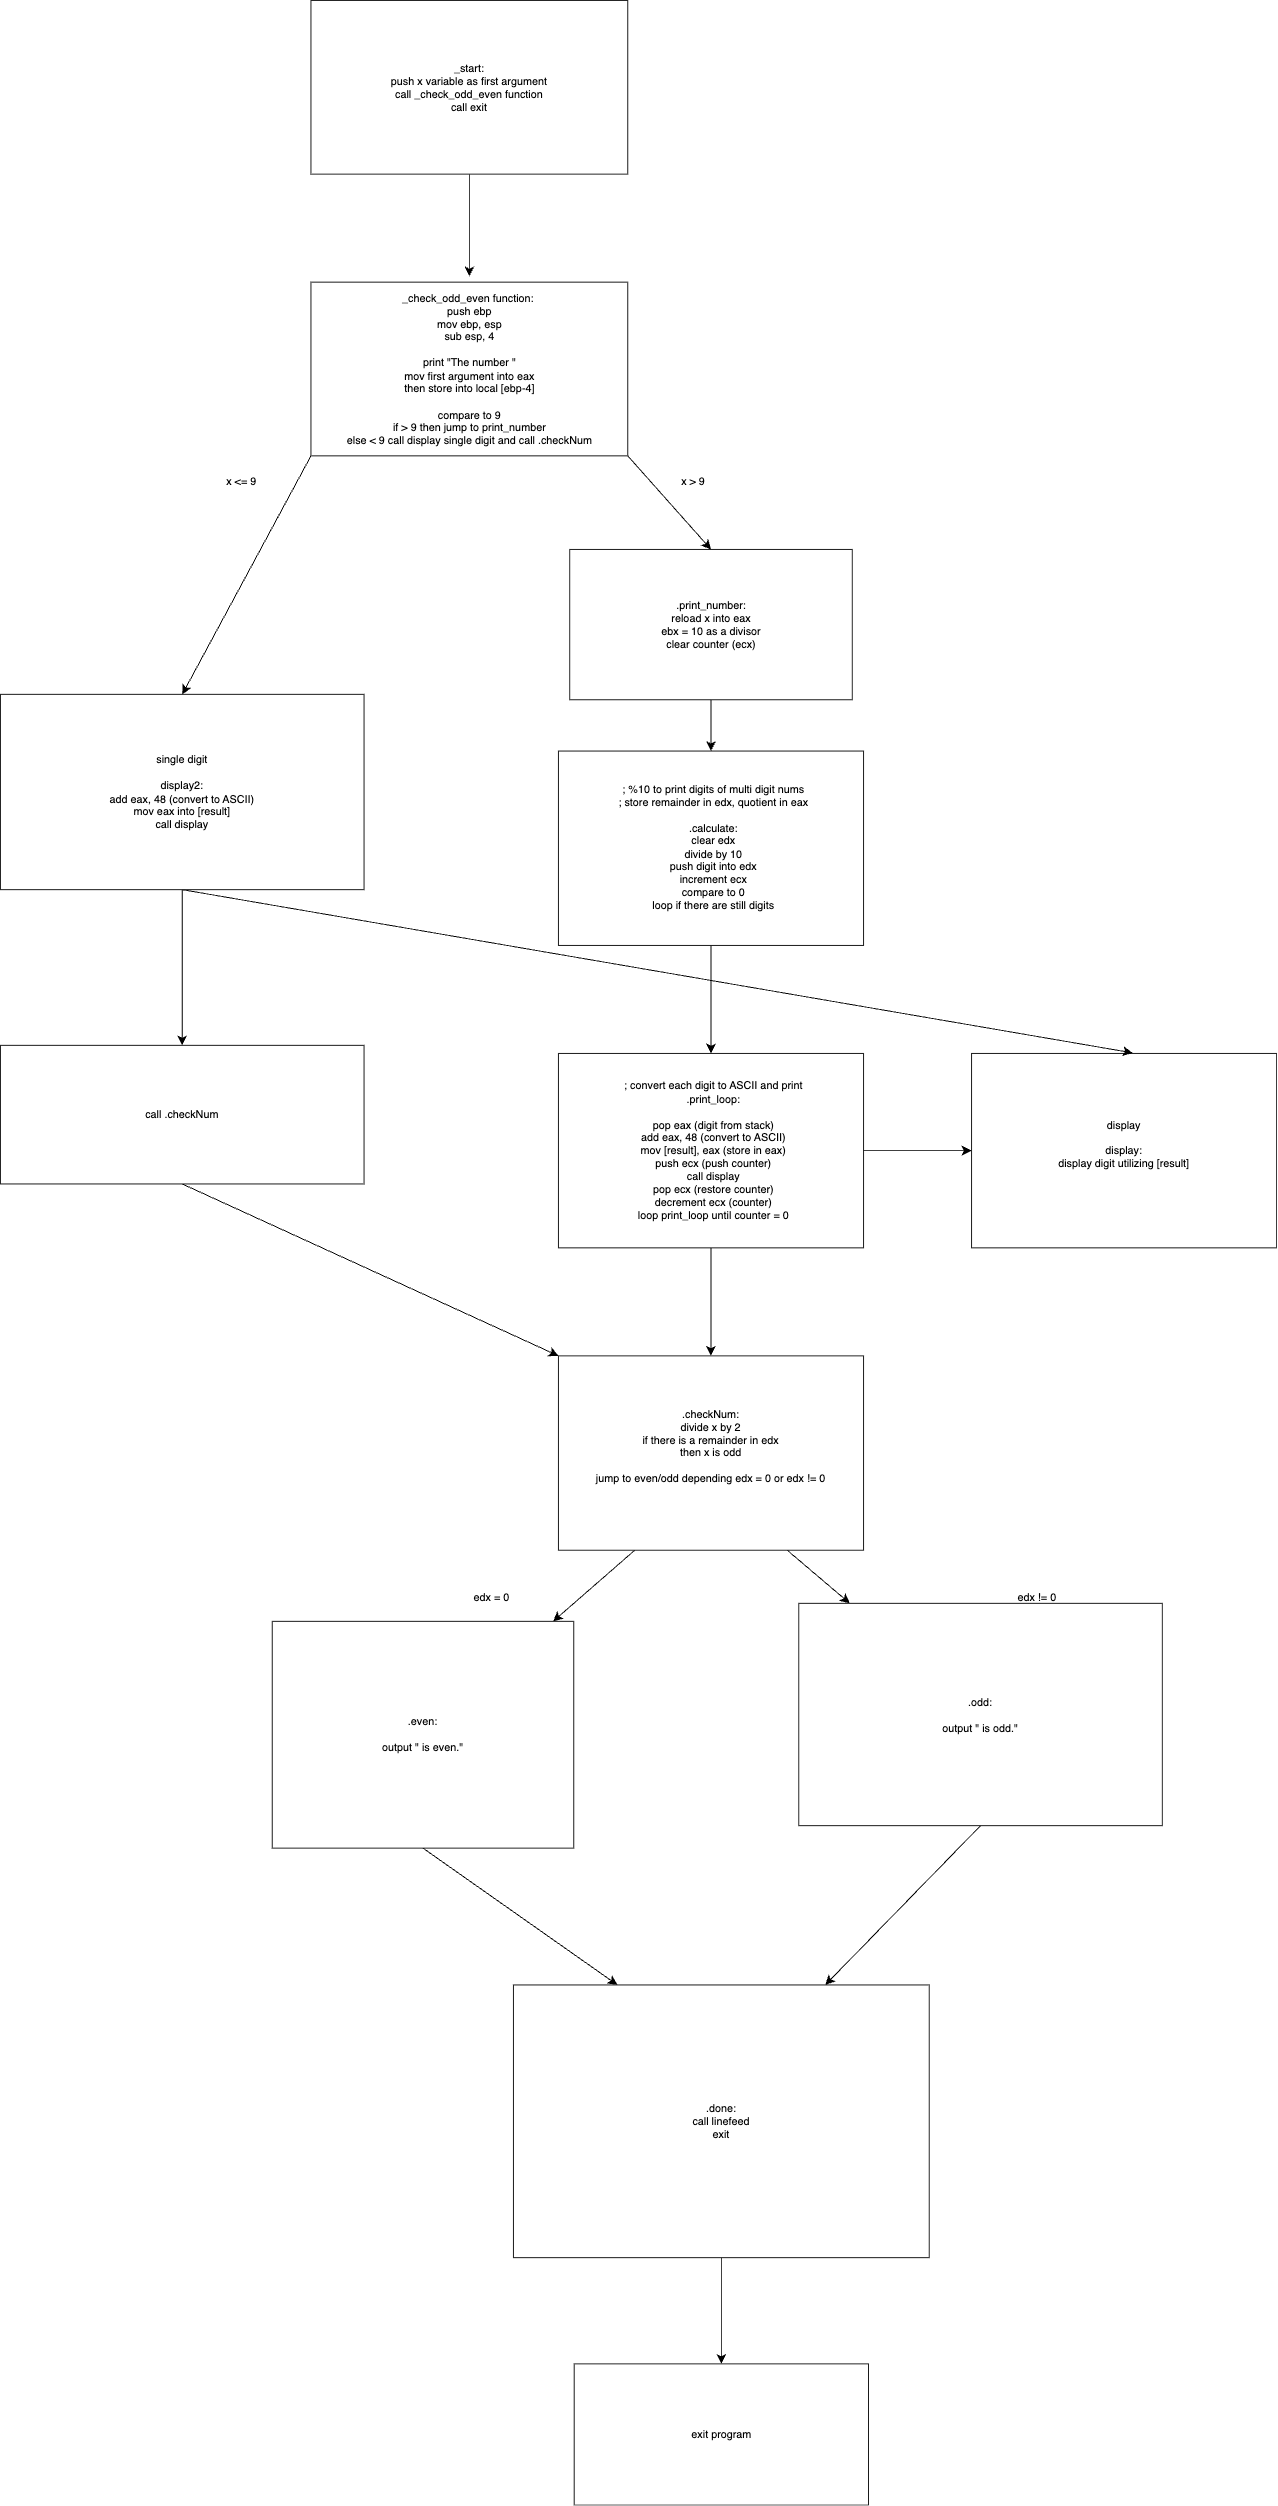

The diagram above was exported from draw.io. Its source (the exported page's mxGraphModel, read from the mxfile embedded in the PNG):
<mxGraphModel dx="1314" dy="1396" grid="0" gridSize="10" guides="1" tooltips="1" connect="1" arrows="1" fold="1" page="0" pageScale="1" pageWidth="850" pageHeight="1100" math="0" shadow="0">
  <root>
    <mxCell id="0" />
    <mxCell id="1" parent="0" />
    <mxCell id="tD2wnzOYwihvBfpT3VRt-4" style="edgeStyle=none;curved=1;rounded=0;orthogonalLoop=1;jettySize=auto;html=1;exitX=0;exitY=1;exitDx=0;exitDy=0;fontSize=12;startSize=8;endSize=8;entryX=0.5;entryY=0;entryDx=0;entryDy=0;" edge="1" parent="1" source="tD2wnzOYwihvBfpT3VRt-1" target="tD2wnzOYwihvBfpT3VRt-43">
      <mxGeometry relative="1" as="geometry">
        <mxPoint x="-109.52631578947364" y="95.05263157894751" as="targetPoint" />
      </mxGeometry>
    </mxCell>
    <mxCell id="tD2wnzOYwihvBfpT3VRt-5" style="edgeStyle=none;curved=1;rounded=0;orthogonalLoop=1;jettySize=auto;html=1;exitX=1;exitY=1;exitDx=0;exitDy=0;fontSize=12;startSize=8;endSize=8;entryX=0.5;entryY=0;entryDx=0;entryDy=0;" edge="1" parent="1" source="tD2wnzOYwihvBfpT3VRt-1" target="tD2wnzOYwihvBfpT3VRt-9">
      <mxGeometry relative="1" as="geometry">
        <mxPoint x="383.86883231540287" y="88.00285714285724" as="targetPoint" />
      </mxGeometry>
    </mxCell>
    <mxCell id="tD2wnzOYwihvBfpT3VRt-1" value="" style="rounded=0;whiteSpace=wrap;html=1;" vertex="1" parent="1">
      <mxGeometry x="-33" y="-201" width="352" height="193" as="geometry" />
    </mxCell>
    <mxCell id="tD2wnzOYwihvBfpT3VRt-3" value="_check_odd_even function:&amp;nbsp;&lt;div&gt;push ebp&lt;/div&gt;&lt;div&gt;mov ebp, esp&lt;/div&gt;&lt;div&gt;sub esp, 4&lt;/div&gt;&lt;div&gt;&lt;br&gt;&lt;/div&gt;&lt;div&gt;print &quot;The number &quot;&lt;/div&gt;&lt;div&gt;mov first argument into eax&lt;br&gt;then store into local [ebp-4]&lt;/div&gt;&lt;div&gt;&lt;br&gt;&lt;/div&gt;&lt;div&gt;compare to 9&lt;/div&gt;&lt;div&gt;if &amp;gt; 9 then jump to print_number&lt;br&gt;else &amp;lt; 9 call display single digit and call .checkNum&lt;/div&gt;" style="text;html=1;align=center;verticalAlign=middle;whiteSpace=wrap;rounded=0;" vertex="1" parent="1">
      <mxGeometry x="-22.25" y="-175" width="330.5" height="141" as="geometry" />
    </mxCell>
    <mxCell id="tD2wnzOYwihvBfpT3VRt-7" value="x &amp;lt;= 9" style="text;html=1;align=center;verticalAlign=middle;whiteSpace=wrap;rounded=0;" vertex="1" parent="1">
      <mxGeometry x="-140" y="6" width="60" height="30" as="geometry" />
    </mxCell>
    <mxCell id="tD2wnzOYwihvBfpT3VRt-8" value="x &amp;gt; 9" style="text;html=1;align=center;verticalAlign=middle;whiteSpace=wrap;rounded=0;" vertex="1" parent="1">
      <mxGeometry x="362" y="6" width="60" height="30" as="geometry" />
    </mxCell>
    <mxCell id="tD2wnzOYwihvBfpT3VRt-25" style="edgeStyle=none;curved=1;rounded=0;orthogonalLoop=1;jettySize=auto;html=1;exitX=0.5;exitY=1;exitDx=0;exitDy=0;entryX=0.5;entryY=0;entryDx=0;entryDy=0;fontSize=12;startSize=8;endSize=8;" edge="1" parent="1" source="tD2wnzOYwihvBfpT3VRt-9" target="tD2wnzOYwihvBfpT3VRt-14">
      <mxGeometry relative="1" as="geometry" />
    </mxCell>
    <mxCell id="tD2wnzOYwihvBfpT3VRt-9" value="" style="rounded=0;whiteSpace=wrap;html=1;" vertex="1" parent="1">
      <mxGeometry x="254.5" y="96" width="314" height="167" as="geometry" />
    </mxCell>
    <mxCell id="tD2wnzOYwihvBfpT3VRt-10" value=".print_number:&lt;br&gt;reload x into eax&lt;div&gt;ebx = 10 as a divisor&lt;/div&gt;&lt;div&gt;clear counter (ecx)&lt;/div&gt;" style="text;html=1;align=center;verticalAlign=middle;whiteSpace=wrap;rounded=0;" vertex="1" parent="1">
      <mxGeometry x="280.5" y="118.5" width="262" height="122" as="geometry" />
    </mxCell>
    <mxCell id="tD2wnzOYwihvBfpT3VRt-18" value="" style="edgeStyle=none;curved=1;rounded=0;orthogonalLoop=1;jettySize=auto;html=1;fontSize=12;startSize=8;endSize=8;" edge="1" parent="1" source="tD2wnzOYwihvBfpT3VRt-14" target="tD2wnzOYwihvBfpT3VRt-17">
      <mxGeometry relative="1" as="geometry" />
    </mxCell>
    <mxCell id="tD2wnzOYwihvBfpT3VRt-14" value="" style="whiteSpace=wrap;html=1;" vertex="1" parent="1">
      <mxGeometry x="242" y="320" width="339" height="216" as="geometry" />
    </mxCell>
    <mxCell id="tD2wnzOYwihvBfpT3VRt-15" value="&lt;div&gt;; %10 to print digits of multi digit nums&lt;/div&gt;&lt;div&gt;; store remainder in edx, quotient in eax&lt;/div&gt;&lt;div&gt;&lt;br&gt;&lt;/div&gt;.calculate:&lt;div&gt;clear edx&lt;/div&gt;&lt;div&gt;divide by 10&lt;/div&gt;&lt;div&gt;push digit into edx&lt;/div&gt;&lt;div&gt;increment ecx&lt;/div&gt;&lt;div&gt;compare to 0&lt;/div&gt;&lt;div&gt;loop if there are still digits&lt;/div&gt;" style="text;html=1;align=center;verticalAlign=middle;whiteSpace=wrap;rounded=0;" vertex="1" parent="1">
      <mxGeometry x="268.5" y="340" width="291" height="174" as="geometry" />
    </mxCell>
    <mxCell id="tD2wnzOYwihvBfpT3VRt-29" value="" style="edgeStyle=none;curved=1;rounded=0;orthogonalLoop=1;jettySize=auto;html=1;fontSize=12;startSize=8;endSize=8;" edge="1" parent="1" source="tD2wnzOYwihvBfpT3VRt-17" target="tD2wnzOYwihvBfpT3VRt-28">
      <mxGeometry relative="1" as="geometry" />
    </mxCell>
    <mxCell id="tD2wnzOYwihvBfpT3VRt-31" value="" style="edgeStyle=none;curved=1;rounded=0;orthogonalLoop=1;jettySize=auto;html=1;fontSize=12;startSize=8;endSize=8;" edge="1" parent="1" source="tD2wnzOYwihvBfpT3VRt-17" target="tD2wnzOYwihvBfpT3VRt-30">
      <mxGeometry relative="1" as="geometry" />
    </mxCell>
    <mxCell id="tD2wnzOYwihvBfpT3VRt-17" value="" style="whiteSpace=wrap;html=1;" vertex="1" parent="1">
      <mxGeometry x="242" y="656" width="339" height="216" as="geometry" />
    </mxCell>
    <mxCell id="tD2wnzOYwihvBfpT3VRt-23" style="edgeStyle=none;curved=1;rounded=0;orthogonalLoop=1;jettySize=auto;html=1;fontSize=12;startSize=8;endSize=8;" edge="1" parent="1" source="tD2wnzOYwihvBfpT3VRt-19">
      <mxGeometry relative="1" as="geometry">
        <mxPoint x="143" y="-207.57142857142844" as="targetPoint" />
      </mxGeometry>
    </mxCell>
    <mxCell id="tD2wnzOYwihvBfpT3VRt-19" value="_start:&lt;div&gt;push x variable as first argument&lt;/div&gt;&lt;div&gt;call _check_odd_even function&lt;br&gt;&lt;/div&gt;&lt;div&gt;call exit&lt;/div&gt;" style="rounded=0;whiteSpace=wrap;html=1;" vertex="1" parent="1">
      <mxGeometry x="-33" y="-514" width="352" height="193" as="geometry" />
    </mxCell>
    <mxCell id="tD2wnzOYwihvBfpT3VRt-22" value="&lt;div&gt;; convert each digit to ASCII and print&lt;/div&gt;.print_loop:&lt;div&gt;&lt;br&gt;&lt;/div&gt;&lt;div&gt;pop eax (digit from stack)&lt;/div&gt;&lt;div&gt;add eax, 48 (convert to ASCII)&lt;/div&gt;&lt;div&gt;mov [result], eax (store in eax)&lt;/div&gt;&lt;div&gt;push ecx (push counter)&lt;/div&gt;&lt;div&gt;call display&lt;br&gt;pop ecx (restore counter)&lt;/div&gt;&lt;div&gt;decrement ecx (counter)&lt;/div&gt;&lt;div&gt;loop print_loop until counter = 0&lt;/div&gt;" style="text;html=1;align=center;verticalAlign=middle;whiteSpace=wrap;rounded=0;" vertex="1" parent="1">
      <mxGeometry x="268.5" y="677" width="291" height="174" as="geometry" />
    </mxCell>
    <mxCell id="tD2wnzOYwihvBfpT3VRt-28" value="&lt;div&gt;display&lt;/div&gt;&lt;div&gt;&lt;br&gt;&lt;/div&gt;display:&lt;div&gt;display digit utilizing [result]&lt;br&gt;&lt;div&gt;&lt;br&gt;&lt;/div&gt;&lt;/div&gt;" style="whiteSpace=wrap;html=1;" vertex="1" parent="1">
      <mxGeometry x="701" y="656" width="339" height="216" as="geometry" />
    </mxCell>
    <mxCell id="tD2wnzOYwihvBfpT3VRt-32" style="edgeStyle=none;curved=1;rounded=0;orthogonalLoop=1;jettySize=auto;html=1;exitX=0.25;exitY=1;exitDx=0;exitDy=0;fontSize=12;startSize=8;endSize=8;" edge="1" parent="1" source="tD2wnzOYwihvBfpT3VRt-30" target="tD2wnzOYwihvBfpT3VRt-34">
      <mxGeometry relative="1" as="geometry">
        <mxPoint x="211" y="1330" as="targetPoint" />
      </mxGeometry>
    </mxCell>
    <mxCell id="tD2wnzOYwihvBfpT3VRt-33" style="edgeStyle=none;curved=1;rounded=0;orthogonalLoop=1;jettySize=auto;html=1;exitX=0.75;exitY=1;exitDx=0;exitDy=0;fontSize=12;startSize=8;endSize=8;" edge="1" parent="1" source="tD2wnzOYwihvBfpT3VRt-30" target="tD2wnzOYwihvBfpT3VRt-36">
      <mxGeometry relative="1" as="geometry">
        <mxPoint x="622" y="1327" as="targetPoint" />
      </mxGeometry>
    </mxCell>
    <mxCell id="tD2wnzOYwihvBfpT3VRt-30" value=".checkNum:&lt;div&gt;divide x by 2&lt;/div&gt;&lt;div&gt;if there is a remainder in edx&lt;/div&gt;&lt;div&gt;then x is odd&lt;/div&gt;&lt;div&gt;&lt;br&gt;&lt;/div&gt;&lt;div&gt;jump to even/odd depending edx = 0 or edx != 0&lt;/div&gt;&lt;div&gt;&lt;br&gt;&lt;/div&gt;" style="whiteSpace=wrap;html=1;" vertex="1" parent="1">
      <mxGeometry x="242" y="992" width="339" height="216" as="geometry" />
    </mxCell>
    <mxCell id="tD2wnzOYwihvBfpT3VRt-39" style="edgeStyle=none;curved=1;rounded=0;orthogonalLoop=1;jettySize=auto;html=1;exitX=0.5;exitY=1;exitDx=0;exitDy=0;fontSize=12;startSize=8;endSize=8;entryX=0.25;entryY=0;entryDx=0;entryDy=0;" edge="1" parent="1" source="tD2wnzOYwihvBfpT3VRt-34" target="tD2wnzOYwihvBfpT3VRt-41">
      <mxGeometry relative="1" as="geometry">
        <mxPoint x="393.55555555555566" y="1697.5555555555557" as="targetPoint" />
      </mxGeometry>
    </mxCell>
    <mxCell id="tD2wnzOYwihvBfpT3VRt-34" value=".even:&lt;div&gt;&lt;br&gt;&lt;/div&gt;&lt;div&gt;output &quot; is even.&quot;&lt;/div&gt;" style="rounded=0;whiteSpace=wrap;html=1;" vertex="1" parent="1">
      <mxGeometry x="-76" y="1287" width="335" height="252" as="geometry" />
    </mxCell>
    <mxCell id="tD2wnzOYwihvBfpT3VRt-40" style="edgeStyle=none;curved=1;rounded=0;orthogonalLoop=1;jettySize=auto;html=1;exitX=0.5;exitY=1;exitDx=0;exitDy=0;fontSize=12;startSize=8;endSize=8;entryX=0.75;entryY=0;entryDx=0;entryDy=0;" edge="1" parent="1" source="tD2wnzOYwihvBfpT3VRt-36" target="tD2wnzOYwihvBfpT3VRt-41">
      <mxGeometry relative="1" as="geometry">
        <mxPoint x="392.44444444444434" y="1696.4444444444443" as="targetPoint" />
      </mxGeometry>
    </mxCell>
    <mxCell id="tD2wnzOYwihvBfpT3VRt-36" value=".odd:&lt;br&gt;&lt;br&gt;output &quot; is odd.&quot;" style="rounded=0;whiteSpace=wrap;html=1;" vertex="1" parent="1">
      <mxGeometry x="509" y="1267" width="404" height="247" as="geometry" />
    </mxCell>
    <mxCell id="tD2wnzOYwihvBfpT3VRt-37" value="edx = 0" style="text;html=1;align=center;verticalAlign=middle;whiteSpace=wrap;rounded=0;" vertex="1" parent="1">
      <mxGeometry x="138" y="1246" width="60" height="30" as="geometry" />
    </mxCell>
    <mxCell id="tD2wnzOYwihvBfpT3VRt-38" value="edx != 0" style="text;html=1;align=center;verticalAlign=middle;whiteSpace=wrap;rounded=0;" vertex="1" parent="1">
      <mxGeometry x="744" y="1246" width="60" height="30" as="geometry" />
    </mxCell>
    <mxCell id="tD2wnzOYwihvBfpT3VRt-51" value="" style="edgeStyle=none;curved=1;rounded=0;orthogonalLoop=1;jettySize=auto;html=1;fontSize=12;startSize=8;endSize=8;" edge="1" parent="1" source="tD2wnzOYwihvBfpT3VRt-41" target="tD2wnzOYwihvBfpT3VRt-50">
      <mxGeometry relative="1" as="geometry" />
    </mxCell>
    <mxCell id="tD2wnzOYwihvBfpT3VRt-41" value=".done:&lt;div&gt;call linefeed&lt;/div&gt;&lt;div&gt;exit&lt;/div&gt;" style="rounded=0;whiteSpace=wrap;html=1;" vertex="1" parent="1">
      <mxGeometry x="192" y="1691" width="462" height="303" as="geometry" />
    </mxCell>
    <mxCell id="tD2wnzOYwihvBfpT3VRt-45" style="edgeStyle=none;curved=1;rounded=0;orthogonalLoop=1;jettySize=auto;html=1;exitX=0.5;exitY=1;exitDx=0;exitDy=0;fontSize=12;startSize=8;endSize=8;entryX=0.528;entryY=-0.003;entryDx=0;entryDy=0;entryPerimeter=0;" edge="1" parent="1" source="tD2wnzOYwihvBfpT3VRt-43" target="tD2wnzOYwihvBfpT3VRt-28">
      <mxGeometry relative="1" as="geometry">
        <mxPoint x="47" y="697" as="targetPoint" />
      </mxGeometry>
    </mxCell>
    <mxCell id="tD2wnzOYwihvBfpT3VRt-47" value="" style="edgeStyle=none;curved=1;rounded=0;orthogonalLoop=1;jettySize=auto;html=1;fontSize=12;startSize=8;endSize=8;" edge="1" parent="1" source="tD2wnzOYwihvBfpT3VRt-43" target="tD2wnzOYwihvBfpT3VRt-46">
      <mxGeometry relative="1" as="geometry" />
    </mxCell>
    <mxCell id="tD2wnzOYwihvBfpT3VRt-43" value="&lt;div&gt;single digit&lt;/div&gt;&lt;div&gt;&lt;br&gt;&lt;/div&gt;display2:&lt;br&gt;add eax, 48 (convert to ASCII)&lt;div&gt;mov eax into [result]&lt;/div&gt;&lt;div&gt;call display&lt;/div&gt;" style="rounded=0;whiteSpace=wrap;html=1;" vertex="1" parent="1">
      <mxGeometry x="-378" y="257" width="404" height="217" as="geometry" />
    </mxCell>
    <mxCell id="tD2wnzOYwihvBfpT3VRt-48" style="edgeStyle=none;curved=1;rounded=0;orthogonalLoop=1;jettySize=auto;html=1;exitX=0.5;exitY=1;exitDx=0;exitDy=0;entryX=0;entryY=0;entryDx=0;entryDy=0;fontSize=12;startSize=8;endSize=8;" edge="1" parent="1" source="tD2wnzOYwihvBfpT3VRt-46" target="tD2wnzOYwihvBfpT3VRt-30">
      <mxGeometry relative="1" as="geometry" />
    </mxCell>
    <mxCell id="tD2wnzOYwihvBfpT3VRt-46" value="call .checkNum" style="rounded=0;whiteSpace=wrap;html=1;" vertex="1" parent="1">
      <mxGeometry x="-378" y="647" width="404" height="154" as="geometry" />
    </mxCell>
    <mxCell id="tD2wnzOYwihvBfpT3VRt-50" value="exit program" style="rounded=0;whiteSpace=wrap;html=1;" vertex="1" parent="1">
      <mxGeometry x="259.5" y="2112" width="327" height="157" as="geometry" />
    </mxCell>
  </root>
</mxGraphModel>